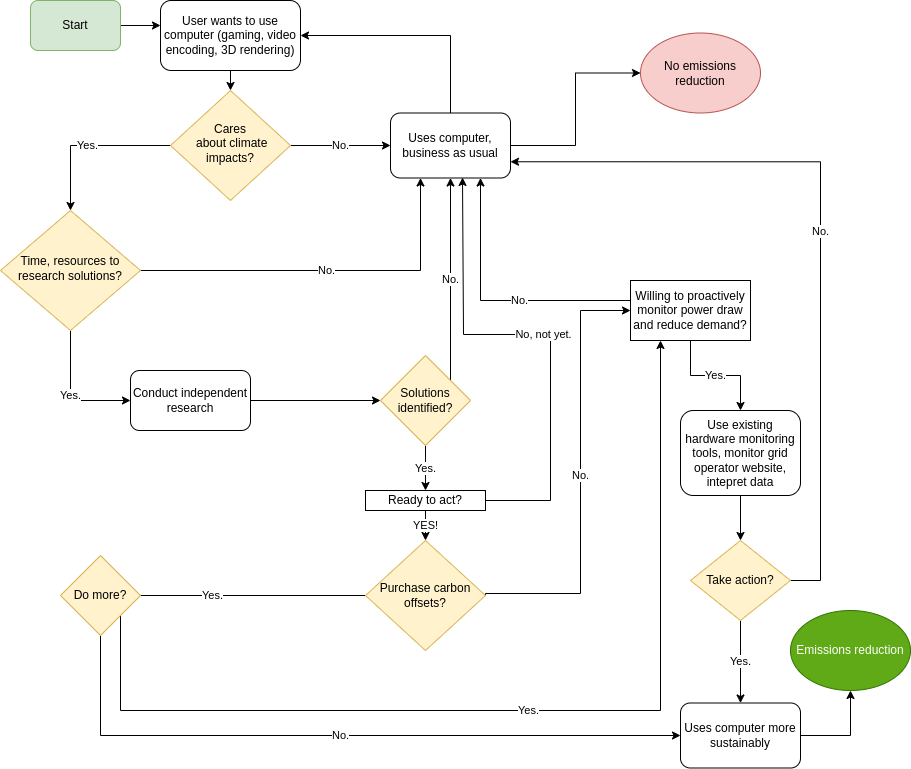

The diagram above was exported from draw.io. Its source (the exported page's mxGraphModel, read from the mxfile embedded in the PNG):
<mxGraphModel dx="2249" dy="878" grid="1" gridSize="10" guides="1" tooltips="1" connect="1" arrows="1" fold="1" page="1" pageScale="1" pageWidth="827" pageHeight="1169" math="0" shadow="0">
  <root>
    <mxCell id="WIyWlLk6GJQsqaUBKTNV-0" />
    <mxCell id="WIyWlLk6GJQsqaUBKTNV-1" parent="WIyWlLk6GJQsqaUBKTNV-0" />
    <mxCell id="XrsikkJG_XNfvQIg6hPL-6" style="edgeStyle=orthogonalEdgeStyle;rounded=0;orthogonalLoop=1;jettySize=auto;html=1;exitX=0.5;exitY=1;exitDx=0;exitDy=0;entryX=0.5;entryY=0;entryDx=0;entryDy=0;" parent="WIyWlLk6GJQsqaUBKTNV-1" source="WIyWlLk6GJQsqaUBKTNV-3" target="WIyWlLk6GJQsqaUBKTNV-6" edge="1">
      <mxGeometry relative="1" as="geometry" />
    </mxCell>
    <mxCell id="WIyWlLk6GJQsqaUBKTNV-3" value="User wants to use computer (gaming, video encoding, 3D rendering)" style="rounded=1;whiteSpace=wrap;html=1;fontSize=12;glass=0;strokeWidth=1;shadow=0;" parent="WIyWlLk6GJQsqaUBKTNV-1" vertex="1">
      <mxGeometry x="140" y="20" width="140" height="70" as="geometry" />
    </mxCell>
    <mxCell id="XrsikkJG_XNfvQIg6hPL-5" value="Yes." style="edgeStyle=orthogonalEdgeStyle;rounded=0;orthogonalLoop=1;jettySize=auto;html=1;" parent="WIyWlLk6GJQsqaUBKTNV-1" source="WIyWlLk6GJQsqaUBKTNV-6" target="WIyWlLk6GJQsqaUBKTNV-10" edge="1">
      <mxGeometry relative="1" as="geometry" />
    </mxCell>
    <mxCell id="XrsikkJG_XNfvQIg6hPL-8" value="No." style="edgeStyle=orthogonalEdgeStyle;rounded=0;orthogonalLoop=1;jettySize=auto;html=1;entryX=0;entryY=0.5;entryDx=0;entryDy=0;" parent="WIyWlLk6GJQsqaUBKTNV-1" source="WIyWlLk6GJQsqaUBKTNV-6" target="WIyWlLk6GJQsqaUBKTNV-7" edge="1">
      <mxGeometry relative="1" as="geometry" />
    </mxCell>
    <mxCell id="WIyWlLk6GJQsqaUBKTNV-6" value="Cares&lt;br&gt;&amp;nbsp;about climate impacts?" style="rhombus;whiteSpace=wrap;html=1;shadow=0;fontFamily=Helvetica;fontSize=12;align=center;strokeWidth=1;spacing=6;spacingTop=-4;fillColor=#fff2cc;strokeColor=#d6b656;" parent="WIyWlLk6GJQsqaUBKTNV-1" vertex="1">
      <mxGeometry x="150" y="110" width="120" height="110" as="geometry" />
    </mxCell>
    <mxCell id="7vel0ktLU6Gvz5G7IE4M-1" style="edgeStyle=orthogonalEdgeStyle;rounded=0;orthogonalLoop=1;jettySize=auto;html=1;exitX=0.5;exitY=0;exitDx=0;exitDy=0;entryX=1;entryY=0.5;entryDx=0;entryDy=0;" parent="WIyWlLk6GJQsqaUBKTNV-1" source="WIyWlLk6GJQsqaUBKTNV-7" target="WIyWlLk6GJQsqaUBKTNV-3" edge="1">
      <mxGeometry relative="1" as="geometry" />
    </mxCell>
    <mxCell id="7vel0ktLU6Gvz5G7IE4M-5" style="edgeStyle=orthogonalEdgeStyle;rounded=0;orthogonalLoop=1;jettySize=auto;html=1;exitX=1;exitY=0.5;exitDx=0;exitDy=0;entryX=0;entryY=0.5;entryDx=0;entryDy=0;" parent="WIyWlLk6GJQsqaUBKTNV-1" source="WIyWlLk6GJQsqaUBKTNV-7" target="7vel0ktLU6Gvz5G7IE4M-4" edge="1">
      <mxGeometry relative="1" as="geometry" />
    </mxCell>
    <mxCell id="WIyWlLk6GJQsqaUBKTNV-7" value="Uses computer, business as usual" style="rounded=1;whiteSpace=wrap;html=1;fontSize=12;glass=0;strokeWidth=1;shadow=0;" parent="WIyWlLk6GJQsqaUBKTNV-1" vertex="1">
      <mxGeometry x="370" y="132.5" width="120" height="65" as="geometry" />
    </mxCell>
    <mxCell id="XrsikkJG_XNfvQIg6hPL-0" value="No." style="edgeStyle=orthogonalEdgeStyle;rounded=0;orthogonalLoop=1;jettySize=auto;html=1;exitX=1;exitY=0.5;exitDx=0;exitDy=0;entryX=0.25;entryY=1;entryDx=0;entryDy=0;" parent="WIyWlLk6GJQsqaUBKTNV-1" source="WIyWlLk6GJQsqaUBKTNV-10" target="WIyWlLk6GJQsqaUBKTNV-7" edge="1">
      <mxGeometry relative="1" as="geometry" />
    </mxCell>
    <mxCell id="XrsikkJG_XNfvQIg6hPL-4" value="Yes." style="edgeStyle=orthogonalEdgeStyle;rounded=0;orthogonalLoop=1;jettySize=auto;html=1;entryX=0;entryY=0.5;entryDx=0;entryDy=0;" parent="WIyWlLk6GJQsqaUBKTNV-1" source="WIyWlLk6GJQsqaUBKTNV-10" target="WIyWlLk6GJQsqaUBKTNV-11" edge="1">
      <mxGeometry relative="1" as="geometry" />
    </mxCell>
    <mxCell id="WIyWlLk6GJQsqaUBKTNV-10" value="Time, resources to research solutions?" style="rhombus;whiteSpace=wrap;html=1;shadow=0;fontFamily=Helvetica;fontSize=12;align=center;strokeWidth=1;spacing=6;spacingTop=-4;fillColor=#fff2cc;strokeColor=#d6b656;" parent="WIyWlLk6GJQsqaUBKTNV-1" vertex="1">
      <mxGeometry x="-20" y="230" width="140" height="120" as="geometry" />
    </mxCell>
    <mxCell id="WIyWlLk6GJQsqaUBKTNV-11" value="Conduct independent research" style="rounded=1;whiteSpace=wrap;html=1;fontSize=12;glass=0;strokeWidth=1;shadow=0;" parent="WIyWlLk6GJQsqaUBKTNV-1" vertex="1">
      <mxGeometry x="110" y="390" width="120" height="60" as="geometry" />
    </mxCell>
    <mxCell id="XrsikkJG_XNfvQIg6hPL-7" style="edgeStyle=orthogonalEdgeStyle;rounded=0;orthogonalLoop=1;jettySize=auto;html=1;exitX=1;exitY=0.5;exitDx=0;exitDy=0;entryX=0;entryY=0.357;entryDx=0;entryDy=0;entryPerimeter=0;" parent="WIyWlLk6GJQsqaUBKTNV-1" source="7vel0ktLU6Gvz5G7IE4M-0" target="WIyWlLk6GJQsqaUBKTNV-3" edge="1">
      <mxGeometry relative="1" as="geometry" />
    </mxCell>
    <mxCell id="7vel0ktLU6Gvz5G7IE4M-0" value="Start" style="rounded=1;whiteSpace=wrap;html=1;fillColor=#d5e8d4;strokeColor=#82b366;" parent="WIyWlLk6GJQsqaUBKTNV-1" vertex="1">
      <mxGeometry x="10" y="20" width="90" height="50" as="geometry" />
    </mxCell>
    <mxCell id="7vel0ktLU6Gvz5G7IE4M-4" value="No emissions reduction" style="ellipse;whiteSpace=wrap;html=1;fillColor=#f8cecc;strokeColor=#b85450;" parent="WIyWlLk6GJQsqaUBKTNV-1" vertex="1">
      <mxGeometry x="620" y="52.5" width="120" height="80" as="geometry" />
    </mxCell>
    <mxCell id="7vel0ktLU6Gvz5G7IE4M-10" style="edgeStyle=orthogonalEdgeStyle;rounded=0;orthogonalLoop=1;jettySize=auto;html=1;exitX=1;exitY=0.5;exitDx=0;exitDy=0;" parent="WIyWlLk6GJQsqaUBKTNV-1" source="WIyWlLk6GJQsqaUBKTNV-11" target="7vel0ktLU6Gvz5G7IE4M-9" edge="1">
      <mxGeometry relative="1" as="geometry" />
    </mxCell>
    <mxCell id="7vel0ktLU6Gvz5G7IE4M-11" value="No." style="edgeStyle=orthogonalEdgeStyle;rounded=0;orthogonalLoop=1;jettySize=auto;html=1;entryX=0.5;entryY=1;entryDx=0;entryDy=0;" parent="WIyWlLk6GJQsqaUBKTNV-1" source="7vel0ktLU6Gvz5G7IE4M-9" target="WIyWlLk6GJQsqaUBKTNV-7" edge="1">
      <mxGeometry relative="1" as="geometry">
        <Array as="points">
          <mxPoint x="395" y="400" />
          <mxPoint x="430" y="400" />
        </Array>
      </mxGeometry>
    </mxCell>
    <mxCell id="7vel0ktLU6Gvz5G7IE4M-38" value="Yes." style="edgeStyle=orthogonalEdgeStyle;rounded=0;orthogonalLoop=1;jettySize=auto;html=1;exitX=0.5;exitY=1;exitDx=0;exitDy=0;entryX=0.5;entryY=0;entryDx=0;entryDy=0;" parent="WIyWlLk6GJQsqaUBKTNV-1" source="7vel0ktLU6Gvz5G7IE4M-9" target="7vel0ktLU6Gvz5G7IE4M-36" edge="1">
      <mxGeometry relative="1" as="geometry" />
    </mxCell>
    <mxCell id="7vel0ktLU6Gvz5G7IE4M-9" value="Solutions identified?" style="rhombus;whiteSpace=wrap;html=1;fillColor=#fff2cc;strokeColor=#d6b656;" parent="WIyWlLk6GJQsqaUBKTNV-1" vertex="1">
      <mxGeometry x="360" y="375" width="90" height="90" as="geometry" />
    </mxCell>
    <mxCell id="7vel0ktLU6Gvz5G7IE4M-19" value="Yes." style="edgeStyle=orthogonalEdgeStyle;rounded=0;orthogonalLoop=1;jettySize=auto;html=1;exitX=0;exitY=0.5;exitDx=0;exitDy=0;entryX=1;entryY=0.5;entryDx=0;entryDy=0;" parent="WIyWlLk6GJQsqaUBKTNV-1" source="XrsikkJG_XNfvQIg6hPL-1" target="7vel0ktLU6Gvz5G7IE4M-25" edge="1">
      <mxGeometry relative="1" as="geometry">
        <mxPoint x="80" y="550" as="targetPoint" />
        <Array as="points">
          <mxPoint x="80" y="615" />
        </Array>
        <mxPoint x="332.5" y="596.25" as="sourcePoint" />
      </mxGeometry>
    </mxCell>
    <mxCell id="7vel0ktLU6Gvz5G7IE4M-30" value="No." style="edgeStyle=orthogonalEdgeStyle;rounded=0;orthogonalLoop=1;jettySize=auto;html=1;exitX=1;exitY=0.5;exitDx=0;exitDy=0;entryX=0;entryY=0.5;entryDx=0;entryDy=0;" parent="WIyWlLk6GJQsqaUBKTNV-1" source="XrsikkJG_XNfvQIg6hPL-1" target="7vel0ktLU6Gvz5G7IE4M-33" edge="1">
      <mxGeometry relative="1" as="geometry">
        <mxPoint x="580" y="585" as="targetPoint" />
        <Array as="points">
          <mxPoint x="465" y="613" />
          <mxPoint x="560" y="613" />
          <mxPoint x="560" y="330" />
        </Array>
        <mxPoint x="477.5" y="612.5" as="sourcePoint" />
      </mxGeometry>
    </mxCell>
    <mxCell id="7vel0ktLU6Gvz5G7IE4M-29" value="Yes." style="edgeStyle=orthogonalEdgeStyle;rounded=0;orthogonalLoop=1;jettySize=auto;html=1;exitX=1;exitY=1;exitDx=0;exitDy=0;entryX=0.25;entryY=1;entryDx=0;entryDy=0;" parent="WIyWlLk6GJQsqaUBKTNV-1" source="7vel0ktLU6Gvz5G7IE4M-25" target="7vel0ktLU6Gvz5G7IE4M-33" edge="1">
      <mxGeometry relative="1" as="geometry">
        <mxPoint x="660" y="710" as="targetPoint" />
        <Array as="points">
          <mxPoint x="100" y="730" />
          <mxPoint x="640" y="730" />
        </Array>
      </mxGeometry>
    </mxCell>
    <mxCell id="7vel0ktLU6Gvz5G7IE4M-43" value="No." style="edgeStyle=orthogonalEdgeStyle;rounded=0;orthogonalLoop=1;jettySize=auto;html=1;exitX=0.5;exitY=1;exitDx=0;exitDy=0;entryX=0;entryY=0.5;entryDx=0;entryDy=0;" parent="WIyWlLk6GJQsqaUBKTNV-1" source="7vel0ktLU6Gvz5G7IE4M-25" target="7vel0ktLU6Gvz5G7IE4M-41" edge="1">
      <mxGeometry relative="1" as="geometry" />
    </mxCell>
    <mxCell id="7vel0ktLU6Gvz5G7IE4M-25" value="Do more?" style="rhombus;whiteSpace=wrap;html=1;fillColor=#fff2cc;strokeColor=#d6b656;" parent="WIyWlLk6GJQsqaUBKTNV-1" vertex="1">
      <mxGeometry x="40" y="575" width="80" height="80" as="geometry" />
    </mxCell>
    <mxCell id="7vel0ktLU6Gvz5G7IE4M-34" value="No." style="edgeStyle=orthogonalEdgeStyle;rounded=0;orthogonalLoop=1;jettySize=auto;html=1;exitX=0.25;exitY=0;exitDx=0;exitDy=0;entryX=0.75;entryY=1;entryDx=0;entryDy=0;" parent="WIyWlLk6GJQsqaUBKTNV-1" source="7vel0ktLU6Gvz5G7IE4M-33" target="WIyWlLk6GJQsqaUBKTNV-7" edge="1">
      <mxGeometry relative="1" as="geometry">
        <mxPoint x="460" y="200" as="targetPoint" />
        <Array as="points">
          <mxPoint x="610" y="320" />
          <mxPoint x="460" y="320" />
        </Array>
      </mxGeometry>
    </mxCell>
    <mxCell id="7vel0ktLU6Gvz5G7IE4M-46" value="Yes." style="edgeStyle=orthogonalEdgeStyle;rounded=0;orthogonalLoop=1;jettySize=auto;html=1;exitX=0.5;exitY=1;exitDx=0;exitDy=0;" parent="WIyWlLk6GJQsqaUBKTNV-1" source="7vel0ktLU6Gvz5G7IE4M-33" target="7vel0ktLU6Gvz5G7IE4M-47" edge="1">
      <mxGeometry relative="1" as="geometry">
        <mxPoint x="640" y="750" as="targetPoint" />
      </mxGeometry>
    </mxCell>
    <mxCell id="7vel0ktLU6Gvz5G7IE4M-33" value="Willing to proactively monitor power draw and reduce demand?" style="rounded=0;whiteSpace=wrap;html=1;" parent="WIyWlLk6GJQsqaUBKTNV-1" vertex="1">
      <mxGeometry x="610" y="300" width="120" height="60" as="geometry" />
    </mxCell>
    <mxCell id="7vel0ktLU6Gvz5G7IE4M-39" value="YES!" style="edgeStyle=orthogonalEdgeStyle;rounded=0;orthogonalLoop=1;jettySize=auto;html=1;exitX=0.5;exitY=1;exitDx=0;exitDy=0;entryX=0.5;entryY=0;entryDx=0;entryDy=0;" parent="WIyWlLk6GJQsqaUBKTNV-1" source="7vel0ktLU6Gvz5G7IE4M-36" target="XrsikkJG_XNfvQIg6hPL-1" edge="1">
      <mxGeometry relative="1" as="geometry">
        <mxPoint x="405" y="580" as="targetPoint" />
      </mxGeometry>
    </mxCell>
    <mxCell id="7vel0ktLU6Gvz5G7IE4M-40" value="No, not yet." style="edgeStyle=orthogonalEdgeStyle;rounded=0;orthogonalLoop=1;jettySize=auto;html=1;exitX=1;exitY=0.5;exitDx=0;exitDy=0;entryX=0.6;entryY=0.992;entryDx=0;entryDy=0;entryPerimeter=0;" parent="WIyWlLk6GJQsqaUBKTNV-1" source="7vel0ktLU6Gvz5G7IE4M-36" target="WIyWlLk6GJQsqaUBKTNV-7" edge="1">
      <mxGeometry relative="1" as="geometry">
        <mxPoint x="443" y="230" as="targetPoint" />
        <Array as="points">
          <mxPoint x="530" y="520" />
          <mxPoint x="530" y="354" />
          <mxPoint x="443" y="354" />
        </Array>
      </mxGeometry>
    </mxCell>
    <mxCell id="7vel0ktLU6Gvz5G7IE4M-36" value="Ready to act?" style="rounded=0;whiteSpace=wrap;html=1;" parent="WIyWlLk6GJQsqaUBKTNV-1" vertex="1">
      <mxGeometry x="345" y="510" width="120" height="20" as="geometry" />
    </mxCell>
    <mxCell id="7vel0ktLU6Gvz5G7IE4M-53" style="edgeStyle=orthogonalEdgeStyle;rounded=0;orthogonalLoop=1;jettySize=auto;html=1;exitX=1;exitY=0.5;exitDx=0;exitDy=0;entryX=0.5;entryY=1;entryDx=0;entryDy=0;" parent="WIyWlLk6GJQsqaUBKTNV-1" source="7vel0ktLU6Gvz5G7IE4M-41" target="7vel0ktLU6Gvz5G7IE4M-44" edge="1">
      <mxGeometry relative="1" as="geometry" />
    </mxCell>
    <mxCell id="7vel0ktLU6Gvz5G7IE4M-41" value="Uses computer more sustainably" style="rounded=1;whiteSpace=wrap;html=1;fontSize=12;glass=0;strokeWidth=1;shadow=0;" parent="WIyWlLk6GJQsqaUBKTNV-1" vertex="1">
      <mxGeometry x="660" y="722.5" width="120" height="65" as="geometry" />
    </mxCell>
    <mxCell id="7vel0ktLU6Gvz5G7IE4M-44" value="Emissions reduction" style="ellipse;whiteSpace=wrap;html=1;fillColor=#60a917;fontColor=#ffffff;strokeColor=#2D7600;" parent="WIyWlLk6GJQsqaUBKTNV-1" vertex="1">
      <mxGeometry x="770" y="630" width="120" height="80" as="geometry" />
    </mxCell>
    <mxCell id="7vel0ktLU6Gvz5G7IE4M-51" style="edgeStyle=orthogonalEdgeStyle;rounded=0;orthogonalLoop=1;jettySize=auto;html=1;exitX=0.5;exitY=1;exitDx=0;exitDy=0;entryX=0.5;entryY=0;entryDx=0;entryDy=0;" parent="WIyWlLk6GJQsqaUBKTNV-1" source="7vel0ktLU6Gvz5G7IE4M-47" target="7vel0ktLU6Gvz5G7IE4M-48" edge="1">
      <mxGeometry relative="1" as="geometry" />
    </mxCell>
    <mxCell id="7vel0ktLU6Gvz5G7IE4M-47" value="Use existing hardware monitoring tools, monitor grid operator website, intepret data" style="rounded=1;whiteSpace=wrap;html=1;" parent="WIyWlLk6GJQsqaUBKTNV-1" vertex="1">
      <mxGeometry x="660" y="430" width="120" height="85" as="geometry" />
    </mxCell>
    <mxCell id="7vel0ktLU6Gvz5G7IE4M-50" value="Yes." style="edgeStyle=orthogonalEdgeStyle;rounded=0;orthogonalLoop=1;jettySize=auto;html=1;exitX=0.5;exitY=1;exitDx=0;exitDy=0;entryX=0.5;entryY=0;entryDx=0;entryDy=0;" parent="WIyWlLk6GJQsqaUBKTNV-1" source="7vel0ktLU6Gvz5G7IE4M-48" target="7vel0ktLU6Gvz5G7IE4M-41" edge="1">
      <mxGeometry relative="1" as="geometry" />
    </mxCell>
    <mxCell id="7vel0ktLU6Gvz5G7IE4M-52" value="No." style="edgeStyle=orthogonalEdgeStyle;rounded=0;orthogonalLoop=1;jettySize=auto;html=1;exitX=1;exitY=0.5;exitDx=0;exitDy=0;entryX=1;entryY=0.75;entryDx=0;entryDy=0;" parent="WIyWlLk6GJQsqaUBKTNV-1" source="7vel0ktLU6Gvz5G7IE4M-48" target="WIyWlLk6GJQsqaUBKTNV-7" edge="1">
      <mxGeometry relative="1" as="geometry">
        <Array as="points">
          <mxPoint x="800" y="600" />
          <mxPoint x="800" y="181" />
        </Array>
      </mxGeometry>
    </mxCell>
    <mxCell id="7vel0ktLU6Gvz5G7IE4M-48" value="Take action?" style="rhombus;whiteSpace=wrap;html=1;fillColor=#fff2cc;strokeColor=#d6b656;" parent="WIyWlLk6GJQsqaUBKTNV-1" vertex="1">
      <mxGeometry x="670" y="560" width="100" height="80" as="geometry" />
    </mxCell>
    <mxCell id="XrsikkJG_XNfvQIg6hPL-1" value="Purchase carbon offsets?" style="rhombus;whiteSpace=wrap;html=1;fillColor=#fff2cc;strokeColor=#d6b656;" parent="WIyWlLk6GJQsqaUBKTNV-1" vertex="1">
      <mxGeometry x="345" y="560" width="120" height="110" as="geometry" />
    </mxCell>
  </root>
</mxGraphModel>